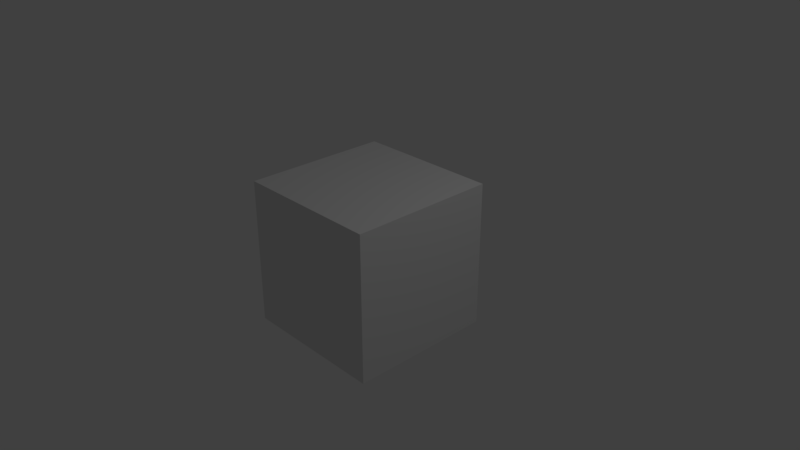 # Source: 12_Empty_Example.blend  (saved by Blender 2.79.0; exported with 4.5.12 LTS)
import bpy
from mathutils import Matrix  # noqa: F401  (used for matrix-valued properties, if any)

bpy.ops.wm.read_factory_settings(use_empty=True)
scene = bpy.context.scene
scene.name = 'Scene'

# ---- collections
col_collection_1 = bpy.data.collections.new('Collection 1'); scene.collection.children.link(col_collection_1)

# ---- materials (node trees are filled in below, after node groups)
mat_material = bpy.data.materials.new('Material')
mat_material.alpha_threshold = 0.0
mat_material.use_transparent_shadow = False
mat_material.roughness = 0.5
mat_material.line_color = (0.0, 0.0, 0.0, 1.0)

# ---- material node trees

# ---- world
world_world = bpy.data.worlds.new('World'); scene.world = world_world
world_world.color = (0.05088, 0.05088, 0.05088)
world_world.use_sun_shadow = False
world_world.sun_shadow_jitter_overblur = 0.0
world_world.cycles.sampling_method = 'MANUAL'

# ---- cameras
cam_camera = bpy.data.cameras.new('Camera')
cam_camera.clip_end = 100.0
cam_camera.lens = 35.0
cam_camera.sensor_width = 32.0
cam_camera.sensor_height = 18.0
cam_camera.ortho_scale = 7.314
cam_camera.dof.focus_distance = 0.0
cam_camera.dof.aperture_fstop = 128.0

# ---- lights
light_lamp = bpy.data.lights.new('Lamp', 'POINT')
light_lamp.transmission_factor = 0.0
light_lamp.cutoff_distance = 30.0
light_lamp.energy = 100.0
light_lamp.shadow_buffer_clip_start = 1.001
light_lamp.shadow_soft_size = 0.1
light_lamp.shadow_maximum_resolution = 0.006
light_lamp.use_absolute_resolution = True

# ---- meshes
me_cube = bpy.data.meshes.new('Cube')
me_cube.from_pydata([(1.0, 1.0, -1.0), (1.0, -1.0, -1.0), (-1.0, -1.0, -1.0), (-1.0, 1.0, -1.0), (1.0, 1.0, 1.0), (1.0, -1.0, 1.0), (-1.0, -1.0, 1.0), (-1.0, 1.0, 1.0)], [], [(0, 1, 2, 3), (4, 7, 6, 5), (0, 4, 5, 1), (1, 5, 6, 2), (2, 6, 7, 3), (4, 0, 3, 7)])
me_cube.materials.append(mat_material)
me_cube.use_remesh_preserve_volume = False
me_cube.use_remesh_preserve_attributes = False
me_cube.use_mirror_vertex_groups = False
me_cube.update()

# ---- objects
ob_cube_base = bpy.data.objects.new('Cube Base', None)
ob_lamp = bpy.data.objects.new('Lamp', light_lamp)
ob_cube = bpy.data.objects.new('Cube', me_cube)
ob_camera = bpy.data.objects.new('Camera', cam_camera)

# ---- transforms, parenting, visibility, modifiers, constraints
ob_cube_base.location = (5.96e-08, 1.192e-07, 0.0)
ob_cube_base.empty_display_size = 4.0
ob_cube_base.empty_image_offset = (0.0, 0.0)
ob_cube_base.lineart.crease_threshold = 0.0
ob_lamp.parent = ob_cube_base
ob_lamp.matrix_parent_inverse = Matrix(((1.0, 0.0, 0.0, -5.96e-08), (0.0, 1.0, 0.0, -1.192e-07), (0.0, 0.0, 1.0, 1.0), (0.0, 0.0, 0.0, 1.0)))
ob_lamp.location = (4.076, 1.005, 5.904)
ob_lamp.rotation_euler = (0.6503, 0.05522, 1.866)
ob_lamp.lock_rotations_4d = False
ob_lamp.empty_display_type = 'ARROWS'
ob_lamp.color = (0.0, 0.0, 0.0, 0.0)
ob_lamp.lineart.crease_threshold = 0.0
ob_cube.parent = ob_cube_base
ob_cube.matrix_parent_inverse = Matrix(((1.0, 0.0, 0.0, -5.96e-08), (0.0, 1.0, 0.0, -1.192e-07), (0.0, 0.0, 1.0, 1.0), (0.0, 0.0, 0.0, 1.0)))
ob_cube.location = (0.0, 0.0, 0.0)
ob_cube.lock_rotations_4d = False
ob_cube.empty_display_type = 'ARROWS'
ob_cube.lineart.crease_threshold = 0.0
ob_camera.parent = ob_cube_base
ob_camera.matrix_parent_inverse = Matrix(((1.0, 0.0, 0.0, -5.96e-08), (0.0, 1.0, 0.0, -1.192e-07), (0.0, 0.0, 1.0, 1.0), (0.0, 0.0, 0.0, 1.0)))
ob_camera.location = (7.481, -6.508, 5.344)
ob_camera.rotation_euler = (1.109, 0.0, 0.8149)
ob_camera.lock_rotations_4d = False
ob_camera.empty_display_type = 'ARROWS'
ob_camera.color = (0.0, 0.0, 0.0, 0.0)
ob_camera.display_type = 'WIRE'
ob_camera.lineart.crease_threshold = 0.0

# ---- collection membership
col_collection_1.objects.link(ob_cube_base)
col_collection_1.objects.link(ob_lamp)
col_collection_1.objects.link(ob_cube)
col_collection_1.objects.link(ob_camera)

# ---- scene / render settings (as saved in the file)
scene.camera = ob_camera
scene.frame_start = 1; scene.frame_end = 250; scene.frame_set(1)
scene.render.engine = 'BLENDER_EEVEE_NEXT'
scene.render.resolution_percentage = 50
scene.render.dither_intensity = 0.0
scene.cycles.use_denoising = False
scene.cycles.samples = 128
scene.cycles.sampling_pattern = 'TABULATED_SOBOL'
scene.cycles.use_adaptive_sampling = False
scene.cycles.use_light_tree = False
scene.cycles.blur_glossy = 0.0
scene.cycles.sample_clamp_indirect = 0.0
scene.view_settings.view_transform = 'Standard'
bpy.context.view_layer.update()
